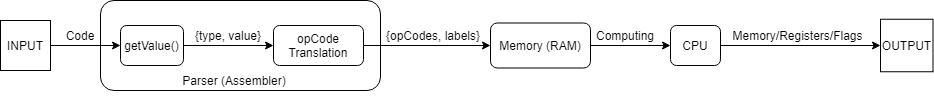

The diagram above was exported from draw.io. Its source (the exported page's mxGraphModel, read from the mxfile embedded in the PNG):
<mxGraphModel dx="1382" dy="772" grid="1" gridSize="10" guides="1" tooltips="1" connect="1" arrows="1" fold="1" page="1" pageScale="1" pageWidth="827" pageHeight="1169" math="0" shadow="0">
  <root>
    <mxCell id="WIyWlLk6GJQsqaUBKTNV-0" />
    <mxCell id="WIyWlLk6GJQsqaUBKTNV-1" parent="WIyWlLk6GJQsqaUBKTNV-0" />
    <mxCell id="6n_cNu4UCHq44AO4SVoI-12" value="" style="rounded=1;whiteSpace=wrap;html=1;" vertex="1" parent="WIyWlLk6GJQsqaUBKTNV-1">
      <mxGeometry x="120" y="350" width="280" height="90" as="geometry" />
    </mxCell>
    <mxCell id="6n_cNu4UCHq44AO4SVoI-20" style="edgeStyle=orthogonalEdgeStyle;rounded=0;orthogonalLoop=1;jettySize=auto;html=1;entryX=0;entryY=0.5;entryDx=0;entryDy=0;" edge="1" parent="WIyWlLk6GJQsqaUBKTNV-1" source="6n_cNu4UCHq44AO4SVoI-1" target="6n_cNu4UCHq44AO4SVoI-13">
      <mxGeometry relative="1" as="geometry" />
    </mxCell>
    <mxCell id="6n_cNu4UCHq44AO4SVoI-1" value="INPUT" style="whiteSpace=wrap;html=1;aspect=fixed;" vertex="1" parent="WIyWlLk6GJQsqaUBKTNV-1">
      <mxGeometry x="20" y="370" width="50" height="50" as="geometry" />
    </mxCell>
    <mxCell id="6n_cNu4UCHq44AO4SVoI-3" value="Code" style="text;html=1;strokeColor=none;fillColor=none;align=center;verticalAlign=middle;whiteSpace=wrap;rounded=0;" vertex="1" parent="WIyWlLk6GJQsqaUBKTNV-1">
      <mxGeometry x="80" y="375" width="40" height="20" as="geometry" />
    </mxCell>
    <mxCell id="6n_cNu4UCHq44AO4SVoI-24" style="edgeStyle=orthogonalEdgeStyle;rounded=0;orthogonalLoop=1;jettySize=auto;html=1;exitX=1;exitY=0.5;exitDx=0;exitDy=0;entryX=0;entryY=0.5;entryDx=0;entryDy=0;" edge="1" parent="WIyWlLk6GJQsqaUBKTNV-1" source="6n_cNu4UCHq44AO4SVoI-5" target="6n_cNu4UCHq44AO4SVoI-9">
      <mxGeometry relative="1" as="geometry" />
    </mxCell>
    <mxCell id="6n_cNu4UCHq44AO4SVoI-5" value="Memory (RAM)" style="rounded=1;whiteSpace=wrap;html=1;fontSize=12;glass=0;strokeWidth=1;shadow=0;" vertex="1" parent="WIyWlLk6GJQsqaUBKTNV-1">
      <mxGeometry x="510" y="372.5" width="100" height="45" as="geometry" />
    </mxCell>
    <mxCell id="6n_cNu4UCHq44AO4SVoI-8" value="{opCodes, labels}" style="text;html=1;strokeColor=none;fillColor=none;align=center;verticalAlign=middle;whiteSpace=wrap;rounded=0;" vertex="1" parent="WIyWlLk6GJQsqaUBKTNV-1">
      <mxGeometry x="400" y="375" width="106" height="20" as="geometry" />
    </mxCell>
    <mxCell id="6n_cNu4UCHq44AO4SVoI-27" style="edgeStyle=orthogonalEdgeStyle;rounded=0;orthogonalLoop=1;jettySize=auto;html=1;exitX=1;exitY=0.5;exitDx=0;exitDy=0;entryX=0;entryY=0.5;entryDx=0;entryDy=0;" edge="1" parent="WIyWlLk6GJQsqaUBKTNV-1" source="6n_cNu4UCHq44AO4SVoI-9" target="6n_cNu4UCHq44AO4SVoI-11">
      <mxGeometry relative="1" as="geometry" />
    </mxCell>
    <mxCell id="6n_cNu4UCHq44AO4SVoI-9" value="CPU" style="rounded=1;whiteSpace=wrap;html=1;fontSize=12;glass=0;strokeWidth=1;shadow=0;" vertex="1" parent="WIyWlLk6GJQsqaUBKTNV-1">
      <mxGeometry x="690" y="375" width="50" height="40" as="geometry" />
    </mxCell>
    <mxCell id="6n_cNu4UCHq44AO4SVoI-11" value="OUTPUT" style="whiteSpace=wrap;html=1;aspect=fixed;" vertex="1" parent="WIyWlLk6GJQsqaUBKTNV-1">
      <mxGeometry x="900" y="368.75" width="52.5" height="52.5" as="geometry" />
    </mxCell>
    <mxCell id="6n_cNu4UCHq44AO4SVoI-15" style="edgeStyle=orthogonalEdgeStyle;rounded=0;orthogonalLoop=1;jettySize=auto;html=1;exitX=1;exitY=0.5;exitDx=0;exitDy=0;" edge="1" parent="WIyWlLk6GJQsqaUBKTNV-1" source="6n_cNu4UCHq44AO4SVoI-13" target="6n_cNu4UCHq44AO4SVoI-14">
      <mxGeometry relative="1" as="geometry" />
    </mxCell>
    <mxCell id="6n_cNu4UCHq44AO4SVoI-13" value="getValue()" style="rounded=1;whiteSpace=wrap;html=1;" vertex="1" parent="WIyWlLk6GJQsqaUBKTNV-1">
      <mxGeometry x="140" y="375" width="63" height="40" as="geometry" />
    </mxCell>
    <mxCell id="6n_cNu4UCHq44AO4SVoI-23" style="edgeStyle=orthogonalEdgeStyle;rounded=0;orthogonalLoop=1;jettySize=auto;html=1;exitX=1;exitY=0.5;exitDx=0;exitDy=0;entryX=0;entryY=0.5;entryDx=0;entryDy=0;" edge="1" parent="WIyWlLk6GJQsqaUBKTNV-1" source="6n_cNu4UCHq44AO4SVoI-14" target="6n_cNu4UCHq44AO4SVoI-5">
      <mxGeometry relative="1" as="geometry" />
    </mxCell>
    <mxCell id="6n_cNu4UCHq44AO4SVoI-14" value="opCode Translation" style="rounded=1;whiteSpace=wrap;html=1;" vertex="1" parent="WIyWlLk6GJQsqaUBKTNV-1">
      <mxGeometry x="293" y="375" width="90" height="40" as="geometry" />
    </mxCell>
    <mxCell id="6n_cNu4UCHq44AO4SVoI-16" value="{type, value}" style="text;html=1;strokeColor=none;fillColor=none;align=center;verticalAlign=middle;whiteSpace=wrap;rounded=0;" vertex="1" parent="WIyWlLk6GJQsqaUBKTNV-1">
      <mxGeometry x="203" y="375" width="90" height="20" as="geometry" />
    </mxCell>
    <mxCell id="6n_cNu4UCHq44AO4SVoI-18" value="Parser (Assembler)" style="text;html=1;strokeColor=none;fillColor=none;align=center;verticalAlign=middle;whiteSpace=wrap;rounded=0;" vertex="1" parent="WIyWlLk6GJQsqaUBKTNV-1">
      <mxGeometry x="194" y="420" width="120" height="20" as="geometry" />
    </mxCell>
    <mxCell id="6n_cNu4UCHq44AO4SVoI-19" style="edgeStyle=orthogonalEdgeStyle;rounded=0;orthogonalLoop=1;jettySize=auto;html=1;exitX=0.5;exitY=1;exitDx=0;exitDy=0;" edge="1" parent="WIyWlLk6GJQsqaUBKTNV-1" source="6n_cNu4UCHq44AO4SVoI-12" target="6n_cNu4UCHq44AO4SVoI-12">
      <mxGeometry relative="1" as="geometry" />
    </mxCell>
    <mxCell id="6n_cNu4UCHq44AO4SVoI-25" value="Computing" style="text;html=1;strokeColor=none;fillColor=none;align=center;verticalAlign=middle;whiteSpace=wrap;rounded=0;" vertex="1" parent="WIyWlLk6GJQsqaUBKTNV-1">
      <mxGeometry x="610" y="375" width="70" height="20" as="geometry" />
    </mxCell>
    <mxCell id="6n_cNu4UCHq44AO4SVoI-29" value="Memory/Registers/Flags" style="text;html=1;strokeColor=none;fillColor=none;align=center;verticalAlign=middle;whiteSpace=wrap;rounded=0;" vertex="1" parent="WIyWlLk6GJQsqaUBKTNV-1">
      <mxGeometry x="750" y="375" width="135" height="20" as="geometry" />
    </mxCell>
  </root>
</mxGraphModel>